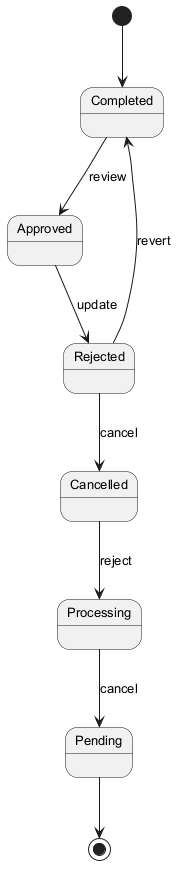

The diagram above was rendered by PlantUML. Its source (embedded in the PNG):
@startuml
skinparam backgroundColor #FFFFFF
skinparam classBackgroundColor #E8F4FA
skinparam classBorderColor #2C7DA0
skinparam defaultFontSize 13
[*] --> Completed
Completed --> Approved : review
Approved --> Rejected : update
Rejected --> Cancelled : cancel
Cancelled --> Processing : reject
Processing --> Pending : cancel
Rejected --> Completed : revert
Pending --> [*]
@enduml